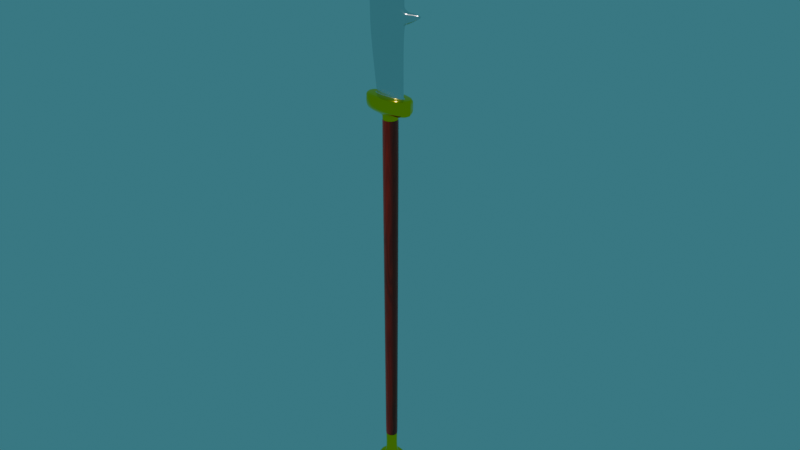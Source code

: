 # Source: alabarda.blend  (saved by Blender 4.5.90; exported with 4.5.12 LTS)
import bpy
from mathutils import Matrix  # noqa: F401  (used for matrix-valued properties, if any)

bpy.ops.wm.read_factory_settings(use_empty=True)
scene = bpy.context.scene
scene.name = 'Scene'

# ---- collections
col_collection = bpy.data.collections.new('Collection'); scene.collection.children.link(col_collection)

# ---- materials (node trees are filled in below, after node groups)
mat_oro = bpy.data.materials.new('oro')
mat_hierro = bpy.data.materials.new('hierro')
mat_madera = bpy.data.materials.new('madera')

# ---- node groups
ng_smooth_by_angle = bpy.data.node_groups.new('Smooth by Angle', 'GeometryNodeTree')
_s = ng_smooth_by_angle.interface.new_socket(name='Mesh', in_out='OUTPUT', socket_type='NodeSocketGeometry')
_s = ng_smooth_by_angle.interface.new_socket(name='Mesh', in_out='INPUT', socket_type='NodeSocketGeometry')
_s = ng_smooth_by_angle.interface.new_socket(name='Angle', in_out='INPUT', socket_type='NodeSocketFloat')
_s.subtype = 'ANGLE'
_s.default_value = 0.5236
_s.min_value = 0.0
_s.max_value = 3.142
_s.description = 'Maximum face angle for smooth edges'
_s = ng_smooth_by_angle.interface.new_socket(name='Ignore Sharpness', in_out='INPUT', socket_type='NodeSocketBool')
_s.force_non_field = True
ng_smooth_by_angle.description = 'Set the sharpness of mesh edges based on the angle between the neighboring faces'
ng_smooth_by_angle.is_modifier = True
_N = ng_smooth_by_angle.nodes; _L = ng_smooth_by_angle.links
n0 = _N.new('GeometryNodeSetShadeSmooth'); n0.name = 'Set Shade Smooth'; n0.location = (120, -80)
n0.domain = 'EDGE'
n1 = _N.new('GeometryNodeSetShadeSmooth'); n1.name = 'Set Shade Smooth.001'; n1.location = (300, -80)
n2 = _N.new('NodeGroupOutput'); n2.name = 'Group Output'; n2.location = (480, -80)
n3 = _N.new('GeometryNodeInputMeshEdgeAngle'); n3.name = 'Edge Angle'; n3.location = (-440, -240)
n4 = _N.new('NodeGroupInput'); n4.name = 'Group Input'; n4.location = (-80, -80)
n5 = _N.new('GeometryNodeInputEdgeSmooth'); n5.name = 'Is Edge Smooth'; n5.location = (-260, -120)
n6 = _N.new('GeometryNodeInputShadeSmooth'); n6.name = 'Is Shade Smooth'; n6.location = (-440, -397)
n7 = _N.new('FunctionNodeCompare'); n7.name = 'Compare'; n7.location = (-260, -260)
n7.operation = 'LESS_EQUAL'
n7.inputs[6].default_value = (0.0, 0.0, 0.0, 0.0)
n7.inputs[7].default_value = (0.0, 0.0, 0.0, 0.0)
n8 = _N.new('FunctionNodeBooleanMath'); n8.name = 'Boolean Math.001'; n8.location = (-80, -260)
n9 = _N.new('NodeGroupInput'); n9.name = 'Group Input.001'; n9.location = (-440, -329)
n10 = _N.new('NodeGroupInput'); n10.name = 'Group Input.002'; n10.location = (-259, -189)
n11 = _N.new('FunctionNodeBooleanMath'); n11.name = 'Boolean Math'; n11.location = (-80, -149)
n11.operation = 'OR'
n12 = _N.new('FunctionNodeBooleanMath'); n12.name = 'Boolean Math.002'; n12.location = (-260, -380)
n12.operation = 'OR'
n13 = _N.new('NodeGroupInput'); n13.name = 'Group Input.003'; n13.location = (-440, -460)
_L.new(n3.outputs[0], n7.inputs[0])
_L.new(n1.outputs[0], n2.inputs[0])
_L.new(n9.outputs[1], n7.inputs[1])
_L.new(n7.outputs[0], n8.inputs[0])
_L.new(n4.outputs[0], n0.inputs[0])
_L.new(n0.outputs[0], n1.inputs[0])
_L.new(n8.outputs[0], n0.inputs[2])
_L.new(n10.outputs[2], n11.inputs[1])
_L.new(n5.outputs[0], n11.inputs[0])
_L.new(n11.outputs[0], n0.inputs[1])
_L.new(n13.outputs[2], n12.inputs[1])
_L.new(n6.outputs[0], n12.inputs[0])
_L.new(n12.outputs[0], n8.inputs[1])
n2.is_active_output = True

# ---- material node trees
mat_oro.use_nodes = True; mat_oro.node_tree.nodes.clear()
_N = mat_oro.node_tree.nodes; _L = mat_oro.node_tree.links
n0 = _N.new('ShaderNodeBsdfPrincipled'); n0.name = 'BSDF Principista'; n0.location = (-200, 100)
n0.inputs[0].default_value = (1.0, 0.7801, 0.0, 1.0)
n0.inputs[1].default_value = 1.0
n0.inputs[2].default_value = 0.0
n1 = _N.new('ShaderNodeOutputMaterial'); n1.name = 'Material'; n1.location = (200, 100)
_L.new(n0.outputs[0], n1.inputs[0])
n1.is_active_output = True
mat_hierro.use_nodes = True; mat_hierro.node_tree.nodes.clear()
_N = mat_hierro.node_tree.nodes; _L = mat_hierro.node_tree.links
n0 = _N.new('ShaderNodeBsdfPrincipled'); n0.name = 'BSDF Principista'; n0.location = (-200, 100)
n0.inputs[1].default_value = 1.0
n0.inputs[2].default_value = 0.1281
n1 = _N.new('ShaderNodeOutputMaterial'); n1.name = 'Material'; n1.location = (200, 100)
_L.new(n0.outputs[0], n1.inputs[0])
n1.is_active_output = True
mat_madera.use_nodes = True; mat_madera.node_tree.nodes.clear()
_N = mat_madera.node_tree.nodes; _L = mat_madera.node_tree.links
n0 = _N.new('ShaderNodeBsdfPrincipled'); n0.name = 'BSDF Principista'; n0.location = (-79, 129)
n0.inputs[19].default_value = 1.0
n0.inputs[22].default_value = (1.0, 0.3448, 0.0759, 1.0)
n1 = _N.new('ShaderNodeOutputMaterial'); n1.name = 'Material'; n1.location = (200, 100)
n2 = _N.new('ShaderNodeMix'); n2.name = 'Mezclar'; n2.location = (-317, 77)
n2.data_type = 'RGBA'
n3 = _N.new('ShaderNodeValToRGB'); n3.name = 'Rampa de color'; n3.location = (-654, 283)
while len(n3.color_ramp.elements) > 1: n3.color_ramp.elements.remove(n3.color_ramp.elements[-1])
n3.color_ramp.elements[0].position = 0.0; n3.color_ramp.elements[0].color = (0.2492, 0.03129, 0.01518, 1.0)
_e = n3.color_ramp.elements.new(1.0); _e.color = (0.05947, 0.005796, 0.0, 1.0)
n4 = _N.new('ShaderNodeValToRGB'); n4.name = 'Rampa de color.001'; n4.location = (-637, -11)
while len(n4.color_ramp.elements) > 1: n4.color_ramp.elements.remove(n4.color_ramp.elements[-1])
n4.color_ramp.elements[0].position = 0.0; n4.color_ramp.elements[0].color = (0.1262, 0.009201, 0.0, 1.0)
_e = n4.color_ramp.elements.new(1.0); _e.color = (1.0, 0.005191, 0.0, 1.0)
n5 = _N.new('ShaderNodeTexWave'); n5.name = 'Ondas'; n5.location = (-900, 326)
n5.wave_type = 'RINGS'
n5.inputs[1].default_value = 4.9
n5.inputs[2].default_value = 18.1
n5.inputs[3].default_value = 3.0
n5.inputs[4].default_value = 1.9
n5.inputs[5].default_value = 0.0
n6 = _N.new('ShaderNodeTexNoise'); n6.name = 'Ruido'; n6.location = (-902, -19)
n6.inputs[3].default_value = 2.9
n6.inputs[4].default_value = 0.0
n7 = _N.new('ShaderNodeValToRGB'); n7.name = 'Rampa de color.002'; n7.location = (-695, -379)
while len(n7.color_ramp.elements) > 1: n7.color_ramp.elements.remove(n7.color_ramp.elements[-1])
n7.color_ramp.elements[0].position = 0.0; n7.color_ramp.elements[0].color = (0.2492, 0.2492, 0.2492, 1.0)
_e = n7.color_ramp.elements.new(1.0); _e.color = (0.05947, 0.05947, 0.05947, 1.0)
n8 = _N.new('ShaderNodeValToRGB'); n8.name = 'Rampa de color.003'; n8.location = (-678, -673)
while len(n8.color_ramp.elements) > 1: n8.color_ramp.elements.remove(n8.color_ramp.elements[-1])
n8.color_ramp.elements[0].position = 0.0; n8.color_ramp.elements[0].color = (0.1262, 0.1262, 0.1262, 1.0)
_e = n8.color_ramp.elements.new(1.0); _e.color = (1.0, 1.0, 1.0, 1.0)
n9 = _N.new('ShaderNodeMix'); n9.name = 'Mezclar.001'; n9.location = (-400, -379)
n9.data_type = 'RGBA'
n10 = _N.new('ShaderNodeMix'); n10.name = 'Mezclar.002'; n10.location = (-225, -461)
n10.data_type = 'RGBA'
n10.inputs[7].default_value = (0.03583, 0.03583, 0.03583, 1.0)
_L.new(n0.outputs[0], n1.inputs[0])
_L.new(n5.outputs[1], n3.inputs[0])
_L.new(n6.outputs[0], n4.inputs[0])
_L.new(n4.outputs[0], n2.inputs[7])
_L.new(n3.outputs[0], n2.inputs[6])
_L.new(n7.outputs[0], n9.inputs[6])
_L.new(n8.outputs[0], n9.inputs[7])
_L.new(n2.outputs[2], n0.inputs[0])
_L.new(n9.outputs[2], n0.inputs[2])
_L.new(n9.outputs[2], n10.inputs[6])
_L.new(n10.outputs[2], n0.inputs[20])
_L.new(n5.outputs[1], n7.inputs[0])
_L.new(n6.outputs[0], n8.inputs[0])
n1.is_active_output = True

# ---- world
world_world = bpy.data.worlds.new('World'); scene.world = world_world
world_world.use_nodes = True; world_world.node_tree.nodes.clear()
_N = world_world.node_tree.nodes; _L = world_world.node_tree.links
n0 = _N.new('ShaderNodeOutputWorld'); n0.name = 'World Output'; n0.location = (200, 100)
n1 = _N.new('ShaderNodeBackground'); n1.name = 'Background'; n1.location = (-200, 100)
n1.inputs[0].default_value = (0.0432, 0.1865, 0.2258, 1.0)
_L.new(n1.outputs[0], n0.inputs[0])
n0.is_active_output = True
world_world.color = (0.05088, 0.05088, 0.05088)
world_world.sun_shadow_jitter_overblur = 0.0

# ---- lights
light_sol = bpy.data.lights.new('Sol', 'SUN')
light_sol.energy = 1.0

# ---- meshes
me_cubo = bpy.data.meshes.new('Cubo')
me_cubo.from_pydata([(-0.8139, -0.8139, -6.854), (-1.0, -1.0, 31.32), (-0.8139, 0.8139, -6.854), (-1.0, 1.0, 31.32), (0.8139, -0.8139, -6.854), (1.0, -1.0, 31.32), (0.8139, 0.8139, -6.854), (1.0, 1.0, 31.32), (-1.0, -1.0, 34.25), (-1.0, 1.0, 34.25), (1.0, 1.0, 34.25), (1.0, -1.0, 34.25), (-3.461, -1.0, 37.84), (-3.461, 1.0, 37.84), (3.253, 1.0, 37.84), (3.253, -1.0, 37.84), (-2.158, -0.534, 39.94), (-2.158, 0.534, 39.94), (2.118, 0.534, 39.94), (2.118, -0.534, 39.94), (1.0, -1.0, 37.72), (-1.0, -1.0, 37.72), (-1.0, 1.0, 37.72), (1.0, 1.0, 37.72), (-3.461, -1.0, 39.94), (-3.461, 1.0, 39.94), (3.253, 1.0, 39.94), (3.253, -1.0, 39.94), (5.082, -0.05823, 64.12), (5.082, 0.05823, 64.12), (7.403, 0.05823, 64.4), (7.403, -0.05823, 64.4), (-1.921, 1.754, -11.16), (-1.921, -1.754, -11.16), (1.986, 1.754, -11.16), (1.986, -1.754, -11.16), (-0.279, 0.279, -17.03), (-0.279, -0.279, -17.03), (0.279, 0.279, -17.03), (0.279, -0.279, -17.03), (2.118, -0.534, 39.94), (-2.158, -0.534, 39.94), (-2.158, 0.534, 39.94), (2.118, 0.534, 39.94), (-1.0, -1.0, 37.63), (1.0, 1.0, 37.63), (1.0, -1.0, 37.63), (-1.0, 1.0, 37.63), (2.118, -0.534, 46.6), (2.208, -0.534, 52.59), (2.838, -0.534, 59.97), (-3.082, 0.534, 46.6), (-3.316, 0.534, 55.69), (-2.158, 0.534, 65.11), (-2.158, -0.534, 65.11), (-3.316, -0.534, 55.69), (-3.082, -0.534, 46.6), (2.838, 0.534, 59.97), (2.208, 0.534, 52.59), (2.118, 0.534, 46.6), (-1.849, -1.682, -10.87), (1.914, -1.682, -10.87), (1.914, 1.682, -10.87), (-1.849, 1.682, -10.87), (-3.461, -2.198, 39.86), (-3.461, 2.095, 39.86), (3.253, -2.198, 39.86), (3.253, 2.095, 39.86), (-3.461, 2.095, 38.55), (3.253, 2.095, 38.55), (-3.461, -2.198, 38.55), (3.253, -2.198, 38.55), (2.358, -0.534, 48.49), (2.269, -0.534, 50.18), (-3.16, 0.534, 49.63), (-3.238, 0.534, 52.66), (-3.238, -0.534, 52.66), (-3.16, -0.534, 49.63), (2.269, 0.534, 50.18), (2.358, 0.534, 48.49), (4.472, -0.08311, 49.7), (4.509, -0.08311, 50.01), (4.509, 0.08311, 50.01), (4.472, 0.08311, 49.7), (2.397, -0.5037, 50.11), (2.397, 0.5037, 50.11), (2.5, 0.5037, 48.54), (2.5, -0.5037, 48.54), (2.293, -0.534, 50.38), (-3.245, 0.534, 52.97), (-3.245, -0.534, 52.97), (2.293, 0.534, 50.38), (-3.149, -0.534, 49.23), (2.326, 0.534, 48.22), (2.326, -0.534, 48.22), (-3.149, 0.534, 49.23), (1.364, -1.248, -10.51), (-1.332, 1.248, -10.51), (-1.332, -1.248, -10.51), (1.364, 1.248, -10.51), (0.6959, -0.656, -10.68), (-0.6797, 0.656, -10.68), (-0.6797, -0.656, -10.68), (0.6959, 0.656, -10.68), (-0.9069, -0.9069, 12.23), (-0.9069, 0.9069, 12.23), (0.9069, 0.9069, 12.23), (0.9069, -0.9069, 12.23), (-0.8148, 0.8148, -6.668), (0.8148, 0.8148, -6.668), (0.8148, -0.8148, -6.668), (-0.8148, -0.8148, -6.668)], [], [(104, 1, 3, 105), (105, 3, 7, 106), (106, 7, 5, 107), (107, 5, 1, 104), (61, 60, 33, 35), (3, 1, 8, 9), (21, 20, 15, 12), (1, 5, 11, 8), (7, 3, 9, 10), (5, 7, 10, 11), (65, 64, 24, 25), (23, 22, 13, 14), (20, 23, 14, 15), (22, 21, 12, 13), (54, 50, 31, 28), (64, 66, 27, 24), (67, 65, 25, 26), (66, 67, 26, 27), (47, 44, 21, 22), (46, 45, 23, 20), (45, 47, 22, 23), (44, 46, 20, 21), (16, 17, 25, 24), (17, 18, 26, 25), (18, 19, 27, 26), (19, 16, 24, 27), (30, 29, 28, 31), (57, 53, 29, 30), (50, 57, 30, 31), (53, 54, 28, 29), (35, 33, 37, 39), (63, 62, 34, 32), (60, 63, 32, 33), (62, 61, 35, 34), (36, 38, 39, 37), (32, 34, 38, 36), (34, 35, 39, 38), (33, 32, 36, 37), (17, 16, 41, 42), (19, 18, 43, 40), (18, 17, 42, 43), (16, 19, 40, 41), (8, 11, 46, 44), (10, 9, 47, 45), (11, 10, 45, 46), (9, 8, 44, 47), (42, 41, 56, 51), (89, 90, 55, 52), (52, 55, 54, 53), (40, 43, 59, 48), (88, 91, 58, 49), (49, 58, 57, 50), (43, 42, 51, 59), (91, 89, 52, 58), (58, 52, 53, 57), (41, 40, 48, 56), (90, 88, 49, 55), (55, 49, 50, 54), (99, 96, 61, 62), (98, 97, 63, 60), (97, 99, 62, 63), (96, 98, 60, 61), (71, 69, 67, 66), (69, 68, 65, 67), (70, 71, 66, 64), (68, 70, 64, 65), (13, 12, 70, 68), (12, 15, 71, 70), (14, 13, 68, 69), (15, 14, 69, 71), (92, 94, 72, 77), (77, 72, 73, 76), (93, 95, 74, 79), (79, 74, 75, 78), (94, 93, 79, 72), (85, 84, 81, 82), (95, 92, 77, 74), (74, 77, 76, 75), (80, 83, 82, 81), (86, 85, 82, 83), (84, 87, 80, 81), (87, 86, 83, 80), (72, 79, 86, 87), (73, 72, 87, 84), (79, 78, 85, 86), (78, 73, 84, 85), (76, 73, 88, 90), (78, 75, 89, 91), (73, 78, 91, 88), (75, 76, 90, 89), (51, 56, 92, 95), (48, 59, 93, 94), (59, 51, 95, 93), (56, 48, 94, 92), (100, 102, 98, 96), (101, 103, 99, 97), (102, 101, 97, 98), (103, 100, 96, 99), (6, 4, 100, 103), (0, 2, 101, 102), (2, 6, 103, 101), (4, 0, 102, 100), (110, 107, 104, 111), (109, 106, 107, 110), (108, 105, 106, 109), (111, 104, 105, 108), (0, 111, 108, 2), (2, 108, 109, 6), (6, 109, 110, 4), (4, 110, 111, 0)])
me_cubo.polygons.foreach_set('use_smooth', [True] * 110)
me_cubo.polygons.foreach_set('material_index', [2, 2, 2, 2, 0, 2, 0, 2, 2, 2, 0, 0, 0, 0, 1, 0, 0, 0, 0, 0, 0, 0, 0, 0, 0, 0, 1, 1, 1, 1, 0, 0, 0, 0, 0, 0, 0, 0, 1, 1, 1, 1, 2, 2, 2, 2, 1, 1, 1, 1, 1, 1, 1, 1, 1, 1, 1, 1, 0, 0, 0, 0, 0, 0, 0, 0, 0, 0, 0, 0, 1, 1, 1, 1, 1, 1, 1, 1, 1, 1, 1, 1, 1, 1, 1, 1, 1, 1, 1, 1, 1, 1, 1, 1, 0, 0, 0, 0, 0, 0, 0, 0, 2, 2, 2, 2, 2, 2, 2, 2])
_uv = me_cubo.uv_layers.new(name='MapaUV')
_uv.uv.foreach_set('vector', [0.5, 0.0, 0.625, 0.0, 0.625, 0.25, 0.5, 0.25, 0.5, 0.25, 0.625, 0.25, 0.625, 0.5, 0.5, 0.5, 0.5, 0.5, 0.625, 0.5, 0.625, 0.75, 0.5, 0.75, 0.5, 0.75, 0.625, 0.75, 0.625, 1.0, 0.5, 1.0, 0.375, 0.75, 0.375, 1.0, 0.375, 1.0, 0.375, 0.75, 0.625, 0.25, 0.625, 0.0, 0.625, 0.0, 0.625, 0.25, 0.625, 1.0, 0.625, 0.75, 0.625, 0.75, 0.625, 1.0, 0.625, 1.0, 0.625, 0.75, 0.625, 0.75, 0.625, 1.0, 0.625, 0.5, 0.625, 0.25, 0.625, 0.25, 0.625, 0.5, 0.625, 0.75, 0.625, 0.5, 0.625, 0.5, 0.625, 0.75, 0.625, 0.25, 0.625, 0.0, 0.625, 0.0, 0.625, 0.25, 0.625, 0.5, 0.625, 0.25, 0.625, 0.25, 0.625, 0.5, 0.625, 0.75, 0.625, 0.5, 0.625, 0.5, 0.625, 0.75, 0.625, 0.25, 0.625, 0.0, 0.625, 0.0, 0.625, 0.25, 0.8526, 0.6918, 0.6474, 0.6918, 0.6474, 0.6918, 0.8526, 0.6918, 0.625, 1.0, 0.625, 0.75, 0.625, 0.75, 0.625, 1.0, 0.625, 0.5, 0.625, 0.25, 0.625, 0.25, 0.625, 0.5, 0.625, 0.75, 0.625, 0.5, 0.625, 0.5, 0.625, 0.75, 0.625, 0.25, 0.625, 0.0, 0.625, 0.0, 0.625, 0.25, 0.625, 0.75, 0.625, 0.5, 0.625, 0.5, 0.625, 0.75, 0.625, 0.5, 0.625, 0.25, 0.625, 0.25, 0.625, 0.5, 0.625, 1.0, 0.625, 0.75, 0.625, 0.75, 0.625, 1.0, 0.8526, 0.6918, 0.8526, 0.5582, 0.875, 0.5, 0.875, 0.75, 0.8526, 0.5582, 0.6474, 0.5582, 0.625, 0.5, 0.875, 0.5, 0.6474, 0.5582, 0.6474, 0.6918, 0.625, 0.75, 0.625, 0.5, 0.6474, 0.6918, 0.8526, 0.6918, 0.875, 0.75, 0.625, 0.75, 0.6474, 0.5582, 0.8526, 0.5582, 0.8526, 0.6918, 0.6474, 0.6918, 0.6474, 0.5582, 0.8526, 0.5582, 0.8526, 0.5582, 0.6474, 0.5582, 0.6474, 0.6918, 0.6474, 0.5582, 0.6474, 0.5582, 0.6474, 0.6918, 0.8526, 0.5582, 0.8526, 0.6918, 0.8526, 0.6918, 0.8526, 0.5582, 0.375, 0.75, 0.375, 1.0, 0.375, 1.0, 0.375, 0.75, 0.375, 0.25, 0.375, 0.5, 0.375, 0.5, 0.375, 0.25, 0.375, 0.0, 0.375, 0.25, 0.375, 0.25, 0.375, 0.0, 0.375, 0.5, 0.375, 0.75, 0.375, 0.75, 0.375, 0.5, 0.125, 0.5, 0.375, 0.5, 0.375, 0.75, 0.125, 0.75, 0.375, 0.25, 0.375, 0.5, 0.375, 0.5, 0.375, 0.25, 0.375, 0.5, 0.375, 0.75, 0.375, 0.75, 0.375, 0.5, 0.375, 0.0, 0.375, 0.25, 0.375, 0.25, 0.375, 0.0, 0.8526, 0.5582, 0.8526, 0.6918, 0.8526, 0.6918, 0.8526, 0.5582, 0.6474, 0.6918, 0.6474, 0.5582, 0.6474, 0.5582, 0.6474, 0.6918, 0.6474, 0.5582, 0.8526, 0.5582, 0.8526, 0.5582, 0.6474, 0.5582, 0.8526, 0.6918, 0.6474, 0.6918, 0.6474, 0.6918, 0.8526, 0.6918, 0.625, 1.0, 0.625, 0.75, 0.625, 0.75, 0.625, 1.0, 0.625, 0.5, 0.625, 0.25, 0.625, 0.25, 0.625, 0.5, 0.625, 0.75, 0.625, 0.5, 0.625, 0.5, 0.625, 0.75, 0.625, 0.25, 0.625, 0.0, 0.625, 0.0, 0.625, 0.25, 0.8526, 0.5582, 0.8526, 0.6918, 0.8526, 0.6918, 0.8526, 0.5582, 0.8526, 0.5582, 0.8526, 0.6918, 0.8526, 0.6918, 0.8526, 0.5582, 0.8526, 0.5582, 0.8526, 0.6918, 0.8526, 0.6918, 0.8526, 0.5582, 0.6474, 0.6918, 0.6474, 0.5582, 0.6474, 0.5582, 0.6474, 0.6918, 0.6474, 0.6918, 0.6474, 0.5582, 0.6474, 0.5582, 0.6474, 0.6918, 0.6474, 0.6918, 0.6474, 0.5582, 0.6474, 0.5582, 0.6474, 0.6918, 0.6474, 0.5582, 0.8526, 0.5582, 0.8526, 0.5582, 0.6474, 0.5582, 0.6474, 0.5582, 0.8526, 0.5582, 0.8526, 0.5582, 0.6474, 0.5582, 0.6474, 0.5582, 0.8526, 0.5582, 0.8526, 0.5582, 0.6474, 0.5582, 0.8526, 0.6918, 0.6474, 0.6918, 0.6474, 0.6918, 0.8526, 0.6918, 0.8526, 0.6918, 0.6474, 0.6918, 0.6474, 0.6918, 0.8526, 0.6918, 0.8526, 0.6918, 0.6474, 0.6918, 0.6474, 0.6918, 0.8526, 0.6918, 0.375, 0.5, 0.375, 0.75, 0.375, 0.75, 0.375, 0.5, 0.375, 0.0, 0.375, 0.25, 0.375, 0.25, 0.375, 0.0, 0.375, 0.25, 0.375, 0.5, 0.375, 0.5, 0.375, 0.25, 0.375, 0.75, 0.375, 1.0, 0.375, 1.0, 0.375, 0.75, 0.625, 0.75, 0.625, 0.5, 0.625, 0.5, 0.625, 0.75, 0.625, 0.5, 0.625, 0.25, 0.625, 0.25, 0.625, 0.5, 0.625, 1.0, 0.625, 0.75, 0.625, 0.75, 0.625, 1.0, 0.625, 0.25, 0.625, 0.0, 0.625, 0.0, 0.625, 0.25, 0.625, 0.25, 0.625, 0.0, 0.625, 0.0, 0.625, 0.25, 0.625, 1.0, 0.625, 0.75, 0.625, 0.75, 0.625, 1.0, 0.625, 0.5, 0.625, 0.25, 0.625, 0.25, 0.625, 0.5, 0.625, 0.75, 0.625, 0.5, 0.625, 0.5, 0.625, 0.75, 0.8526, 0.6918, 0.6474, 0.6918, 0.6474, 0.6918, 0.8526, 0.6918, 0.8526, 0.6918, 0.6474, 0.6918, 0.6474, 0.6918, 0.8526, 0.6918, 0.6474, 0.5582, 0.8526, 0.5582, 0.8526, 0.5582, 0.6474, 0.5582, 0.6474, 0.5582, 0.8526, 0.5582, 0.8526, 0.5582, 0.6474, 0.5582, 0.6474, 0.6918, 0.6474, 0.5582, 0.6474, 0.5582, 0.6474, 0.6918, 0.6474, 0.5582, 0.6474, 0.6918, 0.6474, 0.6918, 0.6474, 0.5582, 0.8526, 0.5582, 0.8526, 0.6918, 0.8526, 0.6918, 0.8526, 0.5582, 0.8526, 0.5582, 0.8526, 0.6918, 0.8526, 0.6918, 0.8526, 0.5582, 0.6474, 0.6918, 0.6474, 0.5582, 0.6474, 0.5582, 0.6474, 0.6918, 0.6474, 0.5582, 0.6474, 0.5582, 0.6474, 0.5582, 0.6474, 0.5582, 0.6474, 0.6918, 0.6474, 0.6918, 0.6474, 0.6918, 0.6474, 0.6918, 0.6474, 0.6918, 0.6474, 0.5582, 0.6474, 0.5582, 0.6474, 0.6918, 0.6474, 0.6918, 0.6474, 0.5582, 0.6474, 0.5582, 0.6474, 0.6918, 0.6474, 0.6918, 0.6474, 0.6918, 0.6474, 0.6918, 0.6474, 0.6918, 0.6474, 0.5582, 0.6474, 0.5582, 0.6474, 0.5582, 0.6474, 0.5582, 0.6474, 0.5582, 0.6474, 0.6918, 0.6474, 0.6918, 0.6474, 0.5582, 0.8526, 0.6918, 0.6474, 0.6918, 0.6474, 0.6918, 0.8526, 0.6918, 0.6474, 0.5582, 0.8526, 0.5582, 0.8526, 0.5582, 0.6474, 0.5582, 0.6474, 0.6918, 0.6474, 0.5582, 0.6474, 0.5582, 0.6474, 0.6918, 0.8526, 0.5582, 0.8526, 0.6918, 0.8526, 0.6918, 0.8526, 0.5582, 0.8526, 0.5582, 0.8526, 0.6918, 0.8526, 0.6918, 0.8526, 0.5582, 0.6474, 0.6918, 0.6474, 0.5582, 0.6474, 0.5582, 0.6474, 0.6918, 0.6474, 0.5582, 0.8526, 0.5582, 0.8526, 0.5582, 0.6474, 0.5582, 0.8526, 0.6918, 0.6474, 0.6918, 0.6474, 0.6918, 0.8526, 0.6918, 0.375, 0.75, 0.375, 1.0, 0.375, 1.0, 0.375, 0.75, 0.375, 0.25, 0.375, 0.5, 0.375, 0.5, 0.375, 0.25, 0.375, 0.0, 0.375, 0.25, 0.375, 0.25, 0.375, 0.0, 0.375, 0.5, 0.375, 0.75, 0.375, 0.75, 0.375, 0.5, 0.375, 0.5, 0.375, 0.75, 0.375, 0.75, 0.375, 0.5, 0.375, 0.0, 0.375, 0.25, 0.375, 0.25, 0.375, 0.0, 0.375, 0.25, 0.375, 0.5, 0.375, 0.5, 0.375, 0.25, 0.375, 0.75, 0.375, 1.0, 0.375, 1.0, 0.375, 0.75, 0.3762, 0.75, 0.5, 0.75, 0.5, 1.0, 0.3762, 1.0, 0.3762, 0.5, 0.5, 0.5, 0.5, 0.75, 0.3762, 0.75, 0.3762, 0.25, 0.5, 0.25, 0.5, 0.5, 0.3762, 0.5, 0.3762, 0.0, 0.5, 0.0, 0.5, 0.25, 0.3762, 0.25, 0.375, 0.0, 0.3762, 0.0, 0.3762, 0.25, 0.375, 0.25, 0.375, 0.25, 0.3762, 0.25, 0.3762, 0.5, 0.375, 0.5, 0.375, 0.5, 0.3762, 0.5, 0.3762, 0.75, 0.375, 0.75, 0.375, 0.75, 0.3762, 0.75, 0.3762, 1.0, 0.375, 1.0])
me_cubo.materials.append(mat_oro)
me_cubo.materials.append(mat_hierro)
me_cubo.materials.append(mat_madera)
me_cubo.update()

# ---- objects
ob_vac_o = bpy.data.objects.new('Vacío', None)
ob_cubo = bpy.data.objects.new('Cubo', me_cubo)
ob_sol = bpy.data.objects.new('Sol', light_sol)

# ---- transforms, parenting, visibility, modifiers, constraints
ob_vac_o.location = (-3.456, 3.036e-10, 1.798)
ob_vac_o.rotation_euler = (1.571, 0.9975, 2.081e-07)
ob_vac_o.empty_display_type = 'IMAGE'
ob_vac_o.empty_display_size = 5.0
ob_cubo.location = (0.0, 0.0, 0.0)
ob_cubo.scale = (0.07201, 0.07201, 0.07201)
_m = ob_cubo.modifiers.new('Subdivision', 'SUBSURF')
_m.levels = 3
_m = ob_cubo.modifiers.new('Suavizar por ángulo', 'NODES')
_m.node_group = ng_smooth_by_angle
_m.use_pin_to_last = True
_m.show_group_selector = False
ob_sol.location = (-0.03992, -0.2314, 0.007519)
ob_sol.rotation_euler = (0.7041, -0.34, -0.126)

# ---- collection membership
col_collection.objects.link(ob_vac_o)
col_collection.objects.link(ob_cubo)
col_collection.objects.link(ob_sol)

# ---- scene / render settings (as saved in the file)
scene.frame_start = 1; scene.frame_end = 250; scene.frame_set(1)
scene.render.engine = 'CYCLES'
bpy.context.view_layer.update()

# ---- added for rendering (the .blend has no active camera): camera
cam_auto = bpy.data.cameras.new('AutoCamera')
cam_auto.lens = 50.0
cam_auto.sensor_width = 36.0
cam_auto.clip_end = 1000.0
ob_auto_camera = bpy.data.objects.new('AutoCamera', cam_auto)
scene.collection.objects.link(ob_auto_camera)
ob_auto_camera.location = (5.53851, -6.5236, 6.06817)
ob_auto_camera.rotation_euler = (1.09748, -7.21219e-08, 0.694738)
scene.camera = ob_auto_camera
bpy.context.view_layer.update()
